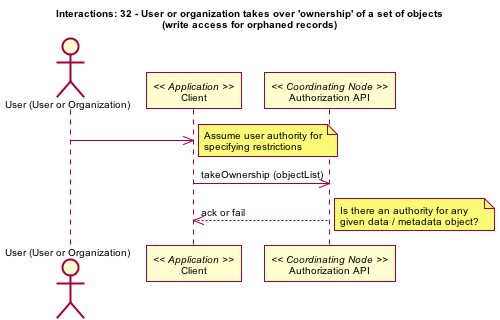

The diagram above was rendered by PlantUML. Its source (embedded in the PNG):
@startuml images/32_interaction.png
skinparam activityFontColor black
skinparam activityFontSize 10
skinparam activityFontName courier
skinparam activityArrowFontColor black
skinparam activityArrowFontSize 10
skinparam activityArrowFontName courier
skinparam classArrowFontColor black
skinparam classArrowFontSize 10
skinparam classArrowFontName courier
skinparam classAttributeFontColor black
skinparam classAttributeFontSize 10
skinparam classAttributeFontName courier
skinparam classFontColor black
skinparam classFontSize 10
skinparam classFontName courier
skinparam componentFontColor red
skinparam componentFontSize 10
skinparam componentFontName courier
skinparam componentArrowFontColor black
skinparam componentArrowFontSize 10
skinparam componentArrowFontName courier
skinparam noteFontColor black
skinparam noteFontSize 10
skinparam noteFontName courier
skinparam packageFontColor black
skinparam packageFontSize 10
skinparam packageFontName courier
skinparam sequenceActorFontColor black
skinparam sequenceActorFontSize 10
skinparam sequenceActorFontName courier
skinparam sequenceArrowFontColor black
skinparam sequenceArrowFontSize 10
skinparam sequenceArrowFontName courier
skinparam sequenceGroupingFontColor black
skinparam sequenceGroupingFontSize 10
skinparam sequenceGroupingFontName courier
skinparam sequenceGroupingHeaderFontColor black
skinparam sequenceGroupingHeaderFontSize 10
skinparam sequenceGroupingHeaderFontName courier
skinparam sequenceParticipantFontColor black
skinparam sequenceParticipantFontSize 10
skinparam sequenceParticipantFontName courier
skinparam sequenceTitleFontColor black
skinparam sequenceTitleFontSize 10
skinparam sequenceTitleFontName courier
skinparam titleFontColor black
skinparam titleFontSize 10
skinparam titleFontName courier
skinparam usecaseFontColor black
skinparam usecaseFontSize 10
skinparam usecaseFontName courier
skinparam usecaseActorFontColor black
skinparam usecaseActorFontSize 10
skinparam usecaseActorFontName courier
skinparam usecaseArrowFontColor black
skinparam usecaseArrowFontSize 10
skinparam usecaseArrowFontName courier
skinparam activityFontColor black
skinparam activityFontSize 10
skinparam activityFontName arial
skinparam activityArrowFontColor black
skinparam activityArrowFontSize 10
skinparam activityArrowFontName arial
skinparam classArrowFontColor black
skinparam classArrowFontSize 10
skinparam classArrowFontName arial
skinparam classAttributeFontColor black
skinparam classAttributeFontSize 10
skinparam classAttributeFontName arial
skinparam classFontColor black
skinparam classFontSize 10
skinparam classFontName arial
skinparam componentFontColor black
skinparam componentFontSize 10
skinparam componentFontName arial
skinparam componentArrowFontColor black
skinparam componentArrowFontSize 10
skinparam componentArrowFontName arial
skinparam noteFontColor black
skinparam noteFontSize 10
skinparam noteFontName arial
skinparam packageFontColor black
skinparam packageFontSize 10
skinparam packageFontName arial
skinparam sequenceActorFontColor black
skinparam sequenceActorFontSize 10
skinparam sequenceActorFontName arial
skinparam sequenceArrowFontColor black
skinparam sequenceArrowFontSize 10
skinparam sequenceArrowFontName arial
skinparam sequenceGroupingFontColor black
skinparam sequenceGroupingFontSize 10
skinparam sequenceGroupingFontName arial
skinparam sequenceGroupingHeaderFontColor black
skinparam sequenceGroupingHeaderFontSize 10
skinparam sequenceGroupingHeaderFontName arial
skinparam sequenceParticipantFontColor black
skinparam sequenceParticipantFontSize 10
skinparam sequenceParticipantFontName arial
skinparam sequenceTitleFontColor black
skinparam sequenceTitleFontSize 10
skinparam sequenceTitleFontName arial
skinparam titleFontColor black
skinparam titleFontSize 10
skinparam titleFontName arial
skinparam usecaseFontColor black
skinparam usecaseFontSize 10
skinparam usecaseFontName arial
skinparam usecaseActorFontColor black
skinparam usecaseActorFontSize 10
skinparam usecaseActorFontName arial
skinparam usecaseArrowFontColor black
skinparam usecaseArrowFontSize 10
skinparam usecaseArrowFontName arial
title Interactions: 32 - User or organization takes over 'ownership' of a set of objects\n(write access for orphaned records)
actor "User (User or Organization)" as user
participant "Client" as app_client << Application >>
user -> app_client
note right
Assume user authority for
specifying restrictions
end note
participant "Authorization API" as c_authorize << Coordinating Node >>
app_client -> c_authorize: takeOwnership (objectList)
app_client <-- c_authorize: ack or fail
note right
Is there an authority for any
given data / metadata object?
end note
@enduml